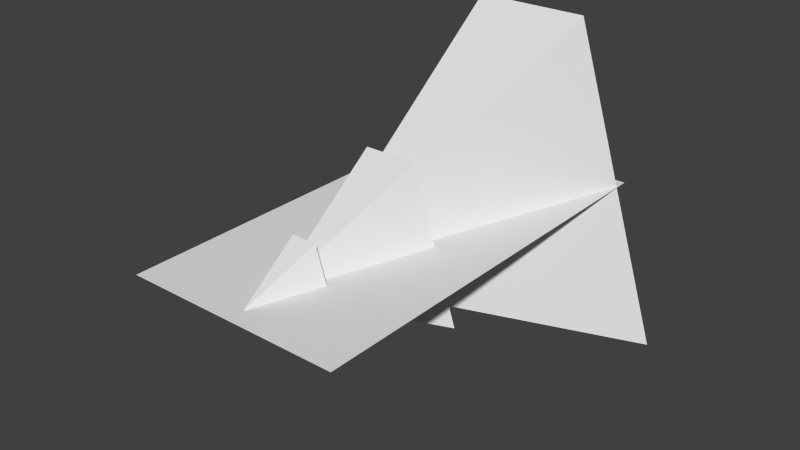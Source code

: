 # Source: scale_test.blend  (saved by Blender 2.65.0; exported with 4.5.12 LTS)
import bpy
from mathutils import Matrix  # noqa: F401  (used for matrix-valued properties, if any)

bpy.ops.wm.read_factory_settings(use_empty=True)
scene = bpy.context.scene
scene.name = 'Scene'

# ---- collections
col_collection_1 = bpy.data.collections.new('Collection 1'); scene.collection.children.link(col_collection_1)

# ---- world
world_world = bpy.data.worlds.new('World'); scene.world = world_world
world_world.color = (0.05088, 0.05088, 0.05088)
world_world.use_sun_shadow = False
world_world.sun_shadow_jitter_overblur = 0.0
world_world.cycles.sampling_method = 'MANUAL'
world_world.cycles.sample_map_resolution = 256

# ---- meshes
me_plane = bpy.data.meshes.new('Plane')
me_plane.from_pydata([(1.0, -1.0, 0.0), (-1.0, -1.0, 0.0), (1.0, 1.0, 0.0), (-1.0, 1.0, 0.0)], [], [(1, 0, 2, 3)])
me_plane.use_remesh_preserve_volume = False
me_plane.use_remesh_preserve_attributes = False
me_plane.use_mirror_vertex_groups = False
me_plane.update()
me_cube_001 = bpy.data.meshes.new('Cube.001')
me_cube_001.from_pydata([(0.0, -1.0, 0.0), (-1.0, 1.0, -1.0), (1.0, 1.0, -1.0), (-0.3625, 1.0, 1.0), (0.3625, 1.0, 1.0)], [], [(3, 4, 2, 1), (0, 3, 1), (4, 0, 2), (0, 1, 2), (0, 4, 3)])
me_cube_001.use_remesh_preserve_volume = False
me_cube_001.use_remesh_preserve_attributes = False
me_cube_001.use_mirror_vertex_groups = False
me_cube_001.update()
me_cube_002 = bpy.data.meshes.new('Cube.002')
me_cube_002.from_pydata([(0.0, -1.0, 0.0), (-1.0, 1.0, -1.0), (1.0, 1.0, -1.0), (-0.3625, 1.0, 1.0), (0.3625, 1.0, 1.0)], [], [(3, 4, 2, 1), (0, 3, 1), (4, 0, 2), (0, 1, 2), (0, 4, 3)])
me_cube_002.use_remesh_preserve_volume = False
me_cube_002.use_remesh_preserve_attributes = False
me_cube_002.use_mirror_vertex_groups = False
me_cube_002.update()
me_cube_003 = bpy.data.meshes.new('Cube.003')
me_cube_003.from_pydata([(0.0, -1.0, 0.0), (-1.0, 1.0, -1.0), (1.0, 1.0, -1.0), (-0.3625, 1.0, 1.0), (0.3625, 1.0, 1.0)], [], [(3, 4, 2, 1), (0, 3, 1), (4, 0, 2), (0, 1, 2), (0, 4, 3)])
me_cube_003.use_remesh_preserve_volume = False
me_cube_003.use_remesh_preserve_attributes = False
me_cube_003.use_mirror_vertex_groups = False
me_cube_003.update()

# ---- objects
ob_plane = bpy.data.objects.new('Plane', me_plane)
ob_cube = bpy.data.objects.new('Cube', me_cube_001)
ob_cube_001 = bpy.data.objects.new('Cube.001', me_cube_002)
ob_cube_002 = bpy.data.objects.new('Cube.002', me_cube_003)

# ---- transforms, parenting, visibility, modifiers, constraints
ob_plane.location = (0.0, -0.5271, 0.0)
ob_plane.scale = (3.139, 5.978, 2.045)
ob_plane.lineart.crease_threshold = 0.0
ob_cube.location = (0.0, -5.0, 0.0)
ob_cube.lineart.crease_threshold = 0.0
ob_cube_001.parent = ob_cube
ob_cube_001.matrix_parent_inverse = Matrix(((1.0, 0.0, 0.0, 0.0), (0.0, 1.0, 0.0, 5.0), (0.0, 0.0, 1.0, 0.0), (0.0, 0.0, 0.0, 1.0)))
ob_cube_001.location = (0.0, -3.0, 0.0)
ob_cube_001.scale = (2.1, 2.1, 2.1)
ob_cube_001.lineart.crease_threshold = 0.0
ob_cube_002.parent = ob_cube_001
ob_cube_002.matrix_parent_inverse = Matrix(((0.4762, 0.0, 0.0, 0.0), (0.0, 0.4762, 0.0, 1.429), (0.0, 0.0, 0.4762, 0.0), (0.0, 0.0, 0.0, 1.0)))
ob_cube_002.location = (0.0, 0.5, 0.0)
ob_cube_002.scale = (4.564, 4.564, 4.564)
ob_cube_002.lineart.crease_threshold = 0.0

# ---- collection membership
col_collection_1.objects.link(ob_plane)
col_collection_1.objects.link(ob_cube)
col_collection_1.objects.link(ob_cube_001)
col_collection_1.objects.link(ob_cube_002)

# ---- scene / render settings (as saved in the file)
scene.frame_start = 1; scene.frame_end = 250; scene.frame_set(1)
scene.render.engine = 'BLENDER_EEVEE_NEXT'
scene.render.image_settings.color_mode = 'RGB'
scene.render.image_settings.compression = 90
scene.render.resolution_percentage = 50
scene.render.dither_intensity = 0.0
scene.render.bake_margin = 2
scene.render.bake_bias = 0.0
scene.cycles.use_denoising = False
scene.cycles.samples = 10
scene.cycles.sampling_pattern = 'TABULATED_SOBOL'
scene.cycles.light_sampling_threshold = 0.0
scene.cycles.use_adaptive_sampling = False
scene.cycles.use_light_tree = False
scene.cycles.blur_glossy = 0.0
scene.cycles.volume_bounces = 1
scene.cycles.pixel_filter_type = 'GAUSSIAN'
scene.cycles.sample_clamp_indirect = 0.0
scene.view_settings.view_transform = 'Standard'
bpy.context.view_layer.update()

# ---- added for rendering (the .blend has no active camera and no usable light): camera, sun
cam_auto = bpy.data.cameras.new('AutoCamera')
cam_auto.lens = 50.0
cam_auto.sensor_width = 36.0
cam_auto.clip_end = 1000.0
ob_auto_camera = bpy.data.objects.new('AutoCamera', cam_auto)
scene.collection.objects.link(ob_auto_camera)
ob_auto_camera.location = (16.2781, -20.0609, 13.0225)
ob_auto_camera.rotation_euler = (1.09748, -7.21219e-08, 0.694738)
scene.camera = ob_auto_camera
light_auto_sun = bpy.data.lights.new('AutoSun', 'SUN')
light_auto_sun.energy = 3.0
light_auto_sun.angle = 0.0523599
ob_auto_sun = bpy.data.objects.new('AutoSun', light_auto_sun)
scene.collection.objects.link(ob_auto_sun)
ob_auto_sun.rotation_euler = (0.872665, 0.174533, 0.523599)
bpy.context.view_layer.update()
